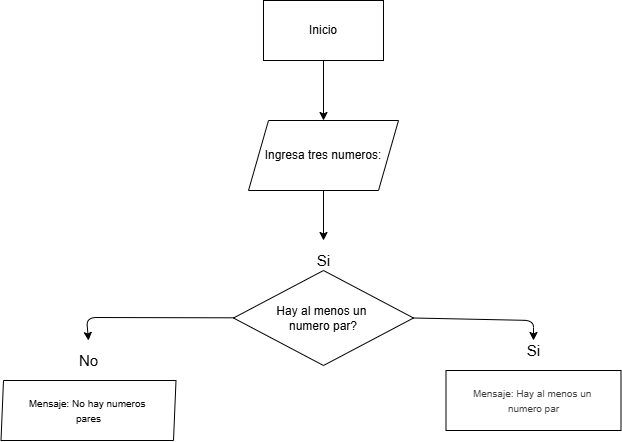

The diagram above was exported from draw.io. Its source (the exported page's mxGraphModel, read from the mxfile embedded in the PNG):
<mxGraphModel dx="782" dy="810" grid="1" gridSize="10" guides="1" tooltips="1" connect="1" arrows="1" fold="1" page="1" pageScale="1" pageWidth="1169" pageHeight="827" background="#ffffff" math="0" shadow="1">
  <root>
    <mxCell id="0" />
    <mxCell id="1" parent="0" />
    <mxCell id="2" style="edgeStyle=none;html=1;entryX=0.5;entryY=0;entryDx=0;entryDy=0;" parent="1" source="3" target="5" edge="1">
      <mxGeometry relative="1" as="geometry" />
    </mxCell>
    <mxCell id="3" value="Inicio" style="rounded=0;whiteSpace=wrap;html=1;" parent="1" vertex="1">
      <mxGeometry x="530" y="120" width="120" height="60" as="geometry" />
    </mxCell>
    <mxCell id="4" style="edgeStyle=none;html=1;entryX=0.5;entryY=0;entryDx=0;entryDy=0;" parent="1" source="5" target="9" edge="1">
      <mxGeometry relative="1" as="geometry">
        <mxPoint x="831" y="310" as="targetPoint" />
        <Array as="points" />
      </mxGeometry>
    </mxCell>
    <mxCell id="5" value="Ingresa tres numeros:" style="shape=parallelogram;perimeter=parallelogramPerimeter;whiteSpace=wrap;html=1;fixedSize=1;" parent="1" vertex="1">
      <mxGeometry x="515" y="240" width="150" height="70" as="geometry" />
    </mxCell>
    <mxCell id="6" style="edgeStyle=none;html=1;exitX=1;exitY=0.5;exitDx=0;exitDy=0;" parent="1" source="8" edge="1">
      <mxGeometry relative="1" as="geometry">
        <mxPoint x="800" y="459.9999999999998" as="targetPoint" />
        <Array as="points">
          <mxPoint x="800" y="440" />
        </Array>
      </mxGeometry>
    </mxCell>
    <mxCell id="7" style="edgeStyle=none;html=1;entryX=0.5;entryY=0;entryDx=0;entryDy=0;" parent="1" source="8" target="10" edge="1">
      <mxGeometry relative="1" as="geometry">
        <mxPoint x="390" y="479.9999999999998" as="targetPoint" />
        <Array as="points">
          <mxPoint x="353" y="437" />
        </Array>
      </mxGeometry>
    </mxCell>
    <mxCell id="8" value="Hay al menos un&amp;nbsp;&lt;div&gt;numero par?&lt;/div&gt;" style="rhombus;whiteSpace=wrap;html=1;" parent="1" vertex="1">
      <mxGeometry x="500" y="390" width="180" height="95" as="geometry" />
    </mxCell>
    <mxCell id="9" value="Si" style="text;strokeColor=none;fillColor=none;html=1;fontSize=15;fontStyle=0;verticalAlign=middle;align=center;" parent="1" vertex="1">
      <mxGeometry x="540" y="360" width="100" height="40" as="geometry" />
    </mxCell>
    <mxCell id="10" value="No" style="text;strokeColor=none;fillColor=none;html=1;fontSize=15;fontStyle=0;verticalAlign=middle;align=center;" parent="1" vertex="1">
      <mxGeometry x="305" y="460" width="100" height="40" as="geometry" />
    </mxCell>
    <mxCell id="11" value="Si" style="text;strokeColor=none;fillColor=none;html=1;fontSize=15;fontStyle=0;verticalAlign=middle;align=center;" parent="1" vertex="1">
      <mxGeometry x="750" y="450" width="100" height="40" as="geometry" />
    </mxCell>
    <mxCell id="12" value="&lt;font style=&quot;font-size: 10px;&quot;&gt;Mensaje: No hay numeros&amp;nbsp;&lt;/font&gt;&lt;div&gt;&lt;font style=&quot;font-size: 10px;&quot;&gt;pares&lt;/font&gt;&lt;/div&gt;" style="shape=parallelogram;perimeter=parallelogramPerimeter;whiteSpace=wrap;html=1;fixedSize=1;size=2.5;" parent="1" vertex="1">
      <mxGeometry x="267.5" y="500" width="175" height="60" as="geometry" />
    </mxCell>
    <mxCell id="13" value="&lt;font style=&quot;color: rgb(63, 63, 63); scrollbar-color: rgb(226, 226, 226) rgb(251, 251, 251); font-size: 10px;&quot;&gt;Mensaje: Hay al menos un&amp;nbsp;&lt;/font&gt;&lt;div&gt;&lt;font style=&quot;color: rgb(63, 63, 63); scrollbar-color: rgb(226, 226, 226) rgb(251, 251, 251); font-size: 10px;&quot;&gt;numero par&lt;/font&gt;&lt;/div&gt;" style="shape=parallelogram;perimeter=parallelogramPerimeter;whiteSpace=wrap;html=1;fixedSize=1;size=-2.5;" parent="1" vertex="1">
      <mxGeometry x="712.5" y="490" width="175" height="60" as="geometry" />
    </mxCell>
  </root>
</mxGraphModel>